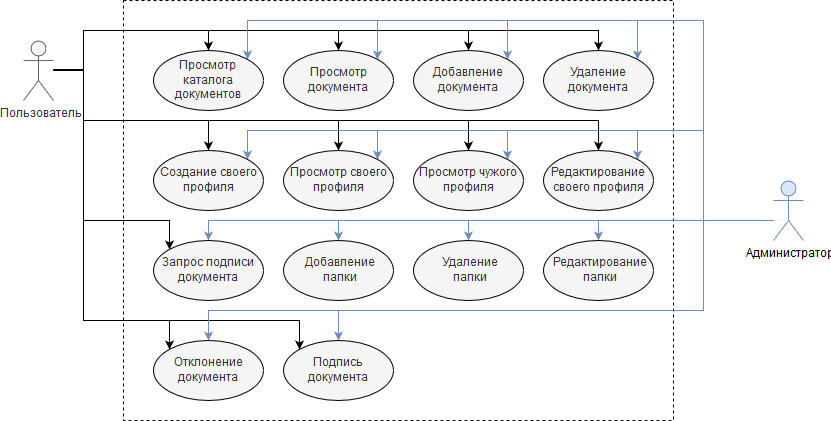

The diagram above was exported from draw.io. Its source (the exported page's mxGraphModel, read from the mxfile embedded in the PNG):
<mxGraphModel dx="2100" dy="571" grid="1" gridSize="10" guides="1" tooltips="1" connect="1" arrows="1" fold="1" page="1" pageScale="1" pageWidth="850" pageHeight="1100" math="0" shadow="0">
  <root>
    <mxCell id="0" />
    <mxCell id="1" parent="0" />
    <mxCell id="DXSjsN6dVnrg5gCrlivb-1" value="" style="rounded=0;whiteSpace=wrap;html=1;dashed=1;fillColor=none;" vertex="1" parent="1">
      <mxGeometry x="-180" y="60" width="550" height="420" as="geometry" />
    </mxCell>
    <mxCell id="DXSjsN6dVnrg5gCrlivb-11" value="" style="edgeStyle=orthogonalEdgeStyle;rounded=0;orthogonalLoop=1;jettySize=auto;html=1;entryX=0.5;entryY=0;entryDx=0;entryDy=0;" edge="1" parent="1" source="DXSjsN6dVnrg5gCrlivb-3" target="DXSjsN6dVnrg5gCrlivb-12">
      <mxGeometry relative="1" as="geometry">
        <mxPoint x="-20" y="145" as="targetPoint" />
        <Array as="points">
          <mxPoint x="-220" y="130" />
          <mxPoint x="-220" y="90" />
          <mxPoint x="35" y="90" />
        </Array>
      </mxGeometry>
    </mxCell>
    <mxCell id="DXSjsN6dVnrg5gCrlivb-21" value="" style="edgeStyle=orthogonalEdgeStyle;rounded=0;orthogonalLoop=1;jettySize=auto;html=1;" edge="1" parent="1" source="DXSjsN6dVnrg5gCrlivb-3" target="DXSjsN6dVnrg5gCrlivb-16">
      <mxGeometry relative="1" as="geometry">
        <Array as="points">
          <mxPoint x="-220" y="129" />
          <mxPoint x="-220" y="90" />
          <mxPoint x="165" y="90" />
        </Array>
      </mxGeometry>
    </mxCell>
    <mxCell id="DXSjsN6dVnrg5gCrlivb-23" value="" style="edgeStyle=orthogonalEdgeStyle;rounded=0;orthogonalLoop=1;jettySize=auto;html=1;entryX=0.5;entryY=0;entryDx=0;entryDy=0;" edge="1" parent="1" source="DXSjsN6dVnrg5gCrlivb-3" target="DXSjsN6dVnrg5gCrlivb-17">
      <mxGeometry relative="1" as="geometry">
        <mxPoint x="260" as="targetPoint" />
        <Array as="points">
          <mxPoint x="-220" y="129" />
          <mxPoint x="-220" y="90" />
          <mxPoint x="295" y="90" />
        </Array>
      </mxGeometry>
    </mxCell>
    <mxCell id="DXSjsN6dVnrg5gCrlivb-25" value="" style="edgeStyle=orthogonalEdgeStyle;rounded=0;orthogonalLoop=1;jettySize=auto;html=1;entryX=0.5;entryY=0;entryDx=0;entryDy=0;" edge="1" parent="1" source="DXSjsN6dVnrg5gCrlivb-3" target="DXSjsN6dVnrg5gCrlivb-14">
      <mxGeometry relative="1" as="geometry">
        <mxPoint x="-135" y="240" as="targetPoint" />
        <Array as="points">
          <mxPoint x="-220" y="130" />
          <mxPoint x="-220" y="180" />
          <mxPoint x="295" y="180" />
        </Array>
      </mxGeometry>
    </mxCell>
    <mxCell id="DXSjsN6dVnrg5gCrlivb-28" value="" style="edgeStyle=orthogonalEdgeStyle;rounded=0;orthogonalLoop=1;jettySize=auto;html=1;entryX=0.5;entryY=0;entryDx=0;entryDy=0;" edge="1" parent="1" source="DXSjsN6dVnrg5gCrlivb-3" target="DXSjsN6dVnrg5gCrlivb-15">
      <mxGeometry relative="1" as="geometry">
        <mxPoint x="-135" y="240" as="targetPoint" />
        <Array as="points">
          <mxPoint x="-220" y="130" />
          <mxPoint x="-220" y="180" />
          <mxPoint x="165" y="180" />
        </Array>
      </mxGeometry>
    </mxCell>
    <mxCell id="DXSjsN6dVnrg5gCrlivb-30" value="" style="edgeStyle=orthogonalEdgeStyle;rounded=0;orthogonalLoop=1;jettySize=auto;html=1;entryX=0.5;entryY=0;entryDx=0;entryDy=0;" edge="1" parent="1" source="DXSjsN6dVnrg5gCrlivb-3" target="DXSjsN6dVnrg5gCrlivb-13">
      <mxGeometry relative="1" as="geometry">
        <mxPoint x="-135" y="240" as="targetPoint" />
        <Array as="points">
          <mxPoint x="-220" y="130" />
          <mxPoint x="-220" y="180" />
          <mxPoint x="35" y="180" />
        </Array>
      </mxGeometry>
    </mxCell>
    <mxCell id="DXSjsN6dVnrg5gCrlivb-52" value="" style="edgeStyle=orthogonalEdgeStyle;rounded=0;orthogonalLoop=1;jettySize=auto;html=1;entryX=0.5;entryY=0;entryDx=0;entryDy=0;" edge="1" parent="1" source="DXSjsN6dVnrg5gCrlivb-3" target="DXSjsN6dVnrg5gCrlivb-49">
      <mxGeometry relative="1" as="geometry">
        <mxPoint x="-265" y="240" as="targetPoint" />
        <Array as="points">
          <mxPoint x="-220" y="130" />
          <mxPoint x="-220" y="180" />
          <mxPoint x="-95" y="180" />
        </Array>
      </mxGeometry>
    </mxCell>
    <mxCell id="DXSjsN6dVnrg5gCrlivb-54" value="" style="edgeStyle=orthogonalEdgeStyle;rounded=0;orthogonalLoop=1;jettySize=auto;html=1;entryX=0.5;entryY=0;entryDx=0;entryDy=0;" edge="1" parent="1" source="DXSjsN6dVnrg5gCrlivb-3" target="DXSjsN6dVnrg5gCrlivb-48">
      <mxGeometry relative="1" as="geometry">
        <mxPoint x="-265" y="20" as="targetPoint" />
        <Array as="points">
          <mxPoint x="-220" y="130" />
          <mxPoint x="-220" y="90" />
          <mxPoint x="-95" y="90" />
        </Array>
      </mxGeometry>
    </mxCell>
    <mxCell id="DXSjsN6dVnrg5gCrlivb-70" value="" style="edgeStyle=orthogonalEdgeStyle;rounded=0;orthogonalLoop=1;jettySize=auto;html=1;entryX=0;entryY=0;entryDx=0;entryDy=0;" edge="1" parent="1" source="DXSjsN6dVnrg5gCrlivb-3" target="DXSjsN6dVnrg5gCrlivb-50">
      <mxGeometry relative="1" as="geometry">
        <mxPoint x="-265" y="240" as="targetPoint" />
        <Array as="points">
          <mxPoint x="-220" y="130" />
          <mxPoint x="-220" y="280" />
          <mxPoint x="-134" y="280" />
        </Array>
      </mxGeometry>
    </mxCell>
    <mxCell id="DXSjsN6dVnrg5gCrlivb-72" value="" style="edgeStyle=orthogonalEdgeStyle;rounded=0;orthogonalLoop=1;jettySize=auto;html=1;entryX=0;entryY=0;entryDx=0;entryDy=0;" edge="1" parent="1" source="DXSjsN6dVnrg5gCrlivb-3" target="DXSjsN6dVnrg5gCrlivb-59">
      <mxGeometry relative="1" as="geometry">
        <mxPoint x="-265" y="240" as="targetPoint" />
        <Array as="points">
          <mxPoint x="-220" y="130" />
          <mxPoint x="-220" y="380" />
          <mxPoint x="-4" y="380" />
        </Array>
      </mxGeometry>
    </mxCell>
    <mxCell id="DXSjsN6dVnrg5gCrlivb-74" value="" style="edgeStyle=orthogonalEdgeStyle;rounded=0;orthogonalLoop=1;jettySize=auto;html=1;entryX=0;entryY=0;entryDx=0;entryDy=0;" edge="1" parent="1" source="DXSjsN6dVnrg5gCrlivb-3" target="DXSjsN6dVnrg5gCrlivb-60">
      <mxGeometry relative="1" as="geometry">
        <mxPoint x="-265" y="240" as="targetPoint" />
        <Array as="points">
          <mxPoint x="-220" y="130" />
          <mxPoint x="-220" y="380" />
          <mxPoint x="-134" y="380" />
        </Array>
      </mxGeometry>
    </mxCell>
    <mxCell id="DXSjsN6dVnrg5gCrlivb-3" value="Пользователь" style="shape=umlActor;verticalLabelPosition=bottom;labelBackgroundColor=#ffffff;verticalAlign=top;html=1;outlineConnect=0;fillColor=#f5f5f5;strokeColor=#666666;fontColor=#333333;" vertex="1" parent="1">
      <mxGeometry x="-280" y="100" width="30" height="60" as="geometry" />
    </mxCell>
    <mxCell id="DXSjsN6dVnrg5gCrlivb-32" value="" style="edgeStyle=orthogonalEdgeStyle;rounded=0;orthogonalLoop=1;jettySize=auto;html=1;entryX=0.5;entryY=0;entryDx=0;entryDy=0;fillColor=#dae8fc;strokeColor=#6c8ebf;" edge="1" parent="1" source="DXSjsN6dVnrg5gCrlivb-7" target="DXSjsN6dVnrg5gCrlivb-18">
      <mxGeometry relative="1" as="geometry">
        <mxPoint x="475" y="285" as="targetPoint" />
        <Array as="points">
          <mxPoint x="35" y="280" />
        </Array>
      </mxGeometry>
    </mxCell>
    <mxCell id="DXSjsN6dVnrg5gCrlivb-33" value="" style="edgeStyle=orthogonalEdgeStyle;rounded=0;orthogonalLoop=1;jettySize=auto;html=1;entryX=0.5;entryY=0;entryDx=0;entryDy=0;fillColor=#dae8fc;strokeColor=#6c8ebf;" edge="1" parent="1" source="DXSjsN6dVnrg5gCrlivb-7" target="DXSjsN6dVnrg5gCrlivb-19">
      <mxGeometry relative="1" as="geometry">
        <Array as="points">
          <mxPoint x="165" y="280" />
        </Array>
      </mxGeometry>
    </mxCell>
    <mxCell id="DXSjsN6dVnrg5gCrlivb-35" value="" style="edgeStyle=orthogonalEdgeStyle;rounded=0;orthogonalLoop=1;jettySize=auto;html=1;entryX=0.5;entryY=0;entryDx=0;entryDy=0;fillColor=#dae8fc;strokeColor=#6c8ebf;" edge="1" parent="1" source="DXSjsN6dVnrg5gCrlivb-7" target="DXSjsN6dVnrg5gCrlivb-20">
      <mxGeometry relative="1" as="geometry">
        <mxPoint x="475" y="285" as="targetPoint" />
        <Array as="points">
          <mxPoint x="295" y="280" />
        </Array>
      </mxGeometry>
    </mxCell>
    <mxCell id="DXSjsN6dVnrg5gCrlivb-37" value="" style="edgeStyle=orthogonalEdgeStyle;rounded=0;orthogonalLoop=1;jettySize=auto;html=1;entryX=1;entryY=0;entryDx=0;entryDy=0;fillColor=#dae8fc;strokeColor=#6c8ebf;" edge="1" parent="1" source="DXSjsN6dVnrg5gCrlivb-7" target="DXSjsN6dVnrg5gCrlivb-12">
      <mxGeometry relative="1" as="geometry">
        <mxPoint x="475" y="250" as="targetPoint" />
        <Array as="points">
          <mxPoint x="400" y="280" />
          <mxPoint x="400" y="80" />
          <mxPoint x="74" y="80" />
        </Array>
      </mxGeometry>
    </mxCell>
    <mxCell id="DXSjsN6dVnrg5gCrlivb-39" value="" style="edgeStyle=orthogonalEdgeStyle;rounded=0;orthogonalLoop=1;jettySize=auto;html=1;entryX=1;entryY=0;entryDx=0;entryDy=0;fillColor=#dae8fc;strokeColor=#6c8ebf;" edge="1" parent="1" source="DXSjsN6dVnrg5gCrlivb-7" target="DXSjsN6dVnrg5gCrlivb-16">
      <mxGeometry relative="1" as="geometry">
        <mxPoint x="570" y="360" as="targetPoint" />
        <Array as="points">
          <mxPoint x="400" y="280" />
          <mxPoint x="400" y="80" />
          <mxPoint x="204" y="80" />
        </Array>
      </mxGeometry>
    </mxCell>
    <mxCell id="DXSjsN6dVnrg5gCrlivb-41" value="" style="edgeStyle=orthogonalEdgeStyle;rounded=0;orthogonalLoop=1;jettySize=auto;html=1;entryX=1;entryY=0;entryDx=0;entryDy=0;fillColor=#dae8fc;strokeColor=#6c8ebf;" edge="1" parent="1" source="DXSjsN6dVnrg5gCrlivb-7" target="DXSjsN6dVnrg5gCrlivb-17">
      <mxGeometry relative="1" as="geometry">
        <mxPoint x="570" y="360" as="targetPoint" />
        <Array as="points">
          <mxPoint x="400" y="280" />
          <mxPoint x="400" y="80" />
          <mxPoint x="334" y="80" />
        </Array>
      </mxGeometry>
    </mxCell>
    <mxCell id="DXSjsN6dVnrg5gCrlivb-43" value="" style="edgeStyle=orthogonalEdgeStyle;rounded=0;orthogonalLoop=1;jettySize=auto;html=1;entryX=1;entryY=0;entryDx=0;entryDy=0;fillColor=#dae8fc;strokeColor=#6c8ebf;" edge="1" parent="1" source="DXSjsN6dVnrg5gCrlivb-7" target="DXSjsN6dVnrg5gCrlivb-49">
      <mxGeometry relative="1" as="geometry">
        <mxPoint x="475" y="295" as="targetPoint" />
        <Array as="points">
          <mxPoint x="400" y="280" />
          <mxPoint x="400" y="190" />
          <mxPoint x="-56" y="190" />
        </Array>
      </mxGeometry>
    </mxCell>
    <mxCell id="DXSjsN6dVnrg5gCrlivb-45" value="" style="edgeStyle=orthogonalEdgeStyle;rounded=0;orthogonalLoop=1;jettySize=auto;html=1;entryX=1;entryY=0;entryDx=0;entryDy=0;fillColor=#dae8fc;strokeColor=#6c8ebf;" edge="1" parent="1" source="DXSjsN6dVnrg5gCrlivb-7" target="DXSjsN6dVnrg5gCrlivb-13">
      <mxGeometry relative="1" as="geometry">
        <mxPoint x="570" y="405" as="targetPoint" />
        <Array as="points">
          <mxPoint x="400" y="280" />
          <mxPoint x="400" y="190" />
          <mxPoint x="74" y="190" />
        </Array>
      </mxGeometry>
    </mxCell>
    <mxCell id="DXSjsN6dVnrg5gCrlivb-47" value="" style="edgeStyle=orthogonalEdgeStyle;rounded=0;orthogonalLoop=1;jettySize=auto;html=1;entryX=1;entryY=0;entryDx=0;entryDy=0;fillColor=#dae8fc;strokeColor=#6c8ebf;" edge="1" parent="1" source="DXSjsN6dVnrg5gCrlivb-7" target="DXSjsN6dVnrg5gCrlivb-15">
      <mxGeometry relative="1" as="geometry">
        <mxPoint x="570" y="405" as="targetPoint" />
        <Array as="points">
          <mxPoint x="400" y="280" />
          <mxPoint x="400" y="190" />
          <mxPoint x="204" y="190" />
        </Array>
      </mxGeometry>
    </mxCell>
    <mxCell id="DXSjsN6dVnrg5gCrlivb-56" value="" style="edgeStyle=orthogonalEdgeStyle;rounded=0;orthogonalLoop=1;jettySize=auto;html=1;entryX=1;entryY=0;entryDx=0;entryDy=0;fillColor=#dae8fc;strokeColor=#6c8ebf;" edge="1" parent="1" source="DXSjsN6dVnrg5gCrlivb-7" target="DXSjsN6dVnrg5gCrlivb-48">
      <mxGeometry relative="1" as="geometry">
        <mxPoint x="570" y="385" as="targetPoint" />
        <Array as="points">
          <mxPoint x="400" y="280" />
          <mxPoint x="400" y="80" />
          <mxPoint x="-56" y="80" />
        </Array>
      </mxGeometry>
    </mxCell>
    <mxCell id="DXSjsN6dVnrg5gCrlivb-62" value="" style="edgeStyle=orthogonalEdgeStyle;rounded=0;orthogonalLoop=1;jettySize=auto;html=1;entryX=0.5;entryY=0;entryDx=0;entryDy=0;fillColor=#dae8fc;strokeColor=#6c8ebf;" edge="1" parent="1" target="DXSjsN6dVnrg5gCrlivb-50">
      <mxGeometry relative="1" as="geometry">
        <mxPoint x="460" y="280" as="sourcePoint" />
        <mxPoint x="475" y="495" as="targetPoint" />
        <Array as="points">
          <mxPoint x="-95" y="280" />
        </Array>
      </mxGeometry>
    </mxCell>
    <mxCell id="DXSjsN6dVnrg5gCrlivb-64" value="" style="edgeStyle=orthogonalEdgeStyle;rounded=0;orthogonalLoop=1;jettySize=auto;html=1;entryX=0.5;entryY=0;entryDx=0;entryDy=0;fillColor=#dae8fc;strokeColor=#6c8ebf;" edge="1" parent="1" source="DXSjsN6dVnrg5gCrlivb-7" target="DXSjsN6dVnrg5gCrlivb-60">
      <mxGeometry relative="1" as="geometry">
        <mxPoint x="475" y="495" as="targetPoint" />
        <Array as="points">
          <mxPoint x="400" y="280" />
          <mxPoint x="400" y="370" />
          <mxPoint x="-95" y="370" />
        </Array>
      </mxGeometry>
    </mxCell>
    <mxCell id="DXSjsN6dVnrg5gCrlivb-66" value="" style="edgeStyle=orthogonalEdgeStyle;rounded=0;orthogonalLoop=1;jettySize=auto;html=1;entryX=1;entryY=0;entryDx=0;entryDy=0;fillColor=#dae8fc;strokeColor=#6c8ebf;" edge="1" parent="1" source="DXSjsN6dVnrg5gCrlivb-7" target="DXSjsN6dVnrg5gCrlivb-14">
      <mxGeometry relative="1" as="geometry">
        <mxPoint x="475" y="275" as="targetPoint" />
        <Array as="points">
          <mxPoint x="400" y="280" />
          <mxPoint x="400" y="190" />
          <mxPoint x="334" y="190" />
        </Array>
      </mxGeometry>
    </mxCell>
    <mxCell id="DXSjsN6dVnrg5gCrlivb-68" value="" style="edgeStyle=orthogonalEdgeStyle;rounded=0;orthogonalLoop=1;jettySize=auto;html=1;entryX=0.5;entryY=0;entryDx=0;entryDy=0;fillColor=#dae8fc;strokeColor=#6c8ebf;" edge="1" parent="1" source="DXSjsN6dVnrg5gCrlivb-7" target="DXSjsN6dVnrg5gCrlivb-59">
      <mxGeometry relative="1" as="geometry">
        <mxPoint x="35" y="500" as="targetPoint" />
        <Array as="points">
          <mxPoint x="400" y="280" />
          <mxPoint x="400" y="370" />
          <mxPoint x="35" y="370" />
        </Array>
      </mxGeometry>
    </mxCell>
    <mxCell id="DXSjsN6dVnrg5gCrlivb-7" value="Администратор" style="shape=umlActor;verticalLabelPosition=bottom;labelBackgroundColor=#ffffff;verticalAlign=top;html=1;outlineConnect=0;fillColor=#dae8fc;strokeColor=#6c8ebf;" vertex="1" parent="1">
      <mxGeometry x="470" y="240" width="30" height="60" as="geometry" />
    </mxCell>
    <mxCell id="DXSjsN6dVnrg5gCrlivb-12" value="Просмотр документа" style="ellipse;whiteSpace=wrap;html=1;fillColor=#f5f5f5;strokeColor=#000000;fontColor=#333333;" vertex="1" parent="1">
      <mxGeometry x="-20" y="110" width="110" height="60" as="geometry" />
    </mxCell>
    <mxCell id="DXSjsN6dVnrg5gCrlivb-13" value="Просмотр своего профиля" style="ellipse;whiteSpace=wrap;html=1;fillColor=#f5f5f5;strokeColor=#000000;fontColor=#333333;" vertex="1" parent="1">
      <mxGeometry x="-20" y="210" width="110" height="60" as="geometry" />
    </mxCell>
    <mxCell id="DXSjsN6dVnrg5gCrlivb-14" value="Редактирование своего профиля" style="ellipse;whiteSpace=wrap;html=1;fillColor=#f5f5f5;strokeColor=#000000;fontColor=#333333;" vertex="1" parent="1">
      <mxGeometry x="240" y="210" width="110" height="60" as="geometry" />
    </mxCell>
    <mxCell id="DXSjsN6dVnrg5gCrlivb-15" value="Просмотр чужого профиля" style="ellipse;whiteSpace=wrap;html=1;fillColor=#f5f5f5;strokeColor=#000000;fontColor=#333333;" vertex="1" parent="1">
      <mxGeometry x="110" y="210" width="110" height="60" as="geometry" />
    </mxCell>
    <mxCell id="DXSjsN6dVnrg5gCrlivb-16" value="Добавление документа" style="ellipse;whiteSpace=wrap;html=1;fillColor=#f5f5f5;strokeColor=#000000;fontColor=#333333;" vertex="1" parent="1">
      <mxGeometry x="110" y="110" width="110" height="60" as="geometry" />
    </mxCell>
    <mxCell id="DXSjsN6dVnrg5gCrlivb-17" value="Удаление документа" style="ellipse;whiteSpace=wrap;html=1;fillColor=#f5f5f5;strokeColor=#000000;fontColor=#333333;" vertex="1" parent="1">
      <mxGeometry x="240" y="110" width="110" height="60" as="geometry" />
    </mxCell>
    <mxCell id="DXSjsN6dVnrg5gCrlivb-18" value="&lt;div&gt;Добавление&lt;/div&gt;&lt;div&gt;папки&lt;/div&gt;" style="ellipse;whiteSpace=wrap;html=1;fillColor=#f5f5f5;strokeColor=#000000;fontColor=#333333;" vertex="1" parent="1">
      <mxGeometry x="-20" y="300" width="110" height="60" as="geometry" />
    </mxCell>
    <mxCell id="DXSjsN6dVnrg5gCrlivb-19" value="&lt;div&gt;Удаление&lt;/div&gt;&lt;div&gt;папки&lt;/div&gt;" style="ellipse;whiteSpace=wrap;html=1;fillColor=#f5f5f5;strokeColor=#000000;fontColor=#333333;" vertex="1" parent="1">
      <mxGeometry x="110" y="300" width="110" height="60" as="geometry" />
    </mxCell>
    <mxCell id="DXSjsN6dVnrg5gCrlivb-20" value="&lt;div&gt;Редактирование&lt;/div&gt;&lt;div&gt;папки&lt;/div&gt;" style="ellipse;whiteSpace=wrap;html=1;fillColor=#f5f5f5;strokeColor=#000000;fontColor=#333333;" vertex="1" parent="1">
      <mxGeometry x="240" y="300" width="110" height="60" as="geometry" />
    </mxCell>
    <mxCell id="DXSjsN6dVnrg5gCrlivb-48" value="&lt;div&gt;Просмотр &lt;br&gt;&lt;/div&gt;&lt;div&gt;каталога документов&lt;/div&gt;" style="ellipse;whiteSpace=wrap;html=1;fillColor=#f5f5f5;strokeColor=#000000;fontColor=#333333;" vertex="1" parent="1">
      <mxGeometry x="-150" y="110" width="110" height="60" as="geometry" />
    </mxCell>
    <mxCell id="DXSjsN6dVnrg5gCrlivb-49" value="Создание своего профиля" style="ellipse;whiteSpace=wrap;html=1;fillColor=#f5f5f5;strokeColor=#000000;fontColor=#333333;" vertex="1" parent="1">
      <mxGeometry x="-150" y="210" width="110" height="60" as="geometry" />
    </mxCell>
    <mxCell id="DXSjsN6dVnrg5gCrlivb-50" value="Запрос подписи документа" style="ellipse;whiteSpace=wrap;html=1;fillColor=#f5f5f5;strokeColor=#000000;fontColor=#333333;" vertex="1" parent="1">
      <mxGeometry x="-150" y="300" width="110" height="60" as="geometry" />
    </mxCell>
    <mxCell id="DXSjsN6dVnrg5gCrlivb-59" value="Подпись документа" style="ellipse;whiteSpace=wrap;html=1;fillColor=#f5f5f5;strokeColor=#000000;fontColor=#333333;" vertex="1" parent="1">
      <mxGeometry x="-20" y="400" width="110" height="60" as="geometry" />
    </mxCell>
    <mxCell id="DXSjsN6dVnrg5gCrlivb-60" value="Отклонение документа" style="ellipse;whiteSpace=wrap;html=1;fillColor=#f5f5f5;strokeColor=#000000;fontColor=#333333;" vertex="1" parent="1">
      <mxGeometry x="-150" y="400" width="110" height="60" as="geometry" />
    </mxCell>
  </root>
</mxGraphModel>